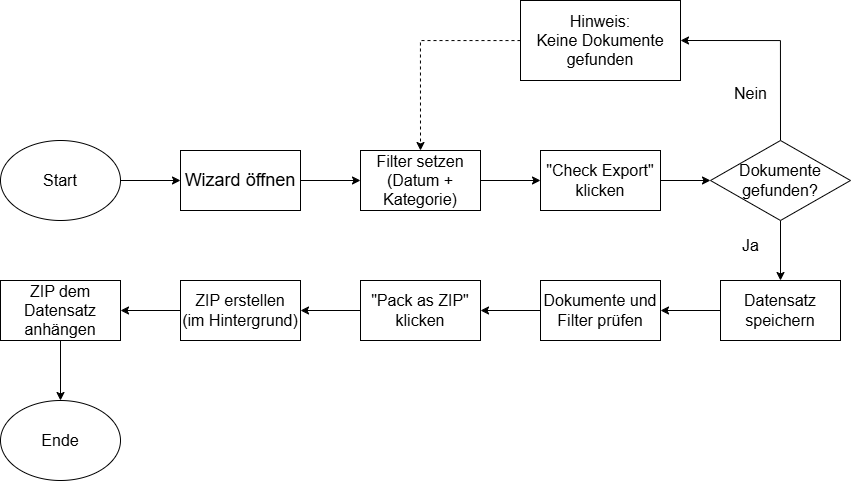

The diagram above was exported from draw.io. Its source (the exported page's mxGraphModel, read from the mxfile embedded in the PNG):
<mxGraphModel dx="1089" dy="1471" grid="1" gridSize="10" guides="1" tooltips="1" connect="1" arrows="1" fold="1" page="1" pageScale="1" pageWidth="850" pageHeight="1100" math="0" shadow="0">
  <root>
    <mxCell id="0" />
    <mxCell id="1" parent="0" />
    <mxCell id="88m1iP-xVZFhyWmWjAS4-13" style="edgeStyle=orthogonalEdgeStyle;rounded=0;orthogonalLoop=1;jettySize=auto;html=1;entryX=0;entryY=0.5;entryDx=0;entryDy=0;" edge="1" parent="1" source="88m1iP-xVZFhyWmWjAS4-1" target="88m1iP-xVZFhyWmWjAS4-2">
      <mxGeometry relative="1" as="geometry" />
    </mxCell>
    <mxCell id="88m1iP-xVZFhyWmWjAS4-1" value="&lt;font style=&quot;font-size: 16px;&quot;&gt;Start&lt;/font&gt;" style="ellipse;whiteSpace=wrap;html=1;" vertex="1" parent="1">
      <mxGeometry y="500" width="120" height="80" as="geometry" />
    </mxCell>
    <mxCell id="88m1iP-xVZFhyWmWjAS4-15" style="edgeStyle=orthogonalEdgeStyle;rounded=0;orthogonalLoop=1;jettySize=auto;html=1;entryX=0;entryY=0.5;entryDx=0;entryDy=0;" edge="1" parent="1" source="88m1iP-xVZFhyWmWjAS4-2" target="88m1iP-xVZFhyWmWjAS4-3">
      <mxGeometry relative="1" as="geometry" />
    </mxCell>
    <mxCell id="88m1iP-xVZFhyWmWjAS4-2" value="&lt;font style=&quot;font-size: 18px;&quot;&gt;Wizard öffnen&lt;/font&gt;" style="rounded=0;whiteSpace=wrap;html=1;" vertex="1" parent="1">
      <mxGeometry x="180" y="510" width="120" height="60" as="geometry" />
    </mxCell>
    <mxCell id="88m1iP-xVZFhyWmWjAS4-16" style="edgeStyle=orthogonalEdgeStyle;rounded=0;orthogonalLoop=1;jettySize=auto;html=1;entryX=0;entryY=0.5;entryDx=0;entryDy=0;" edge="1" parent="1" source="88m1iP-xVZFhyWmWjAS4-3" target="88m1iP-xVZFhyWmWjAS4-4">
      <mxGeometry relative="1" as="geometry" />
    </mxCell>
    <mxCell id="88m1iP-xVZFhyWmWjAS4-3" value="&lt;font style=&quot;font-size: 16px;&quot;&gt;Filter setzen&lt;/font&gt;&lt;div&gt;&lt;font style=&quot;font-size: 16px;&quot;&gt;(Datum + Kategorie)&lt;/font&gt;&lt;/div&gt;" style="rounded=0;whiteSpace=wrap;html=1;" vertex="1" parent="1">
      <mxGeometry x="360" y="510" width="120" height="60" as="geometry" />
    </mxCell>
    <mxCell id="88m1iP-xVZFhyWmWjAS4-17" style="edgeStyle=orthogonalEdgeStyle;rounded=0;orthogonalLoop=1;jettySize=auto;html=1;entryX=0;entryY=0.5;entryDx=0;entryDy=0;" edge="1" parent="1" source="88m1iP-xVZFhyWmWjAS4-4" target="88m1iP-xVZFhyWmWjAS4-6">
      <mxGeometry relative="1" as="geometry" />
    </mxCell>
    <mxCell id="88m1iP-xVZFhyWmWjAS4-4" value="&lt;font style=&quot;font-size: 16px;&quot;&gt;&quot;Check Export&quot;&lt;/font&gt;&lt;div&gt;&lt;font style=&quot;font-size: 16px;&quot;&gt;klicken&lt;/font&gt;&lt;/div&gt;" style="rounded=0;whiteSpace=wrap;html=1;" vertex="1" parent="1">
      <mxGeometry x="540" y="510" width="120" height="60" as="geometry" />
    </mxCell>
    <mxCell id="88m1iP-xVZFhyWmWjAS4-27" style="edgeStyle=orthogonalEdgeStyle;rounded=0;orthogonalLoop=1;jettySize=auto;html=1;entryX=1;entryY=0.5;entryDx=0;entryDy=0;" edge="1" parent="1" source="88m1iP-xVZFhyWmWjAS4-5" target="88m1iP-xVZFhyWmWjAS4-21">
      <mxGeometry relative="1" as="geometry" />
    </mxCell>
    <mxCell id="88m1iP-xVZFhyWmWjAS4-5" value="&lt;font style=&quot;font-size: 16px;&quot;&gt;Datensatz speichern&lt;/font&gt;" style="rounded=0;whiteSpace=wrap;html=1;" vertex="1" parent="1">
      <mxGeometry x="720" y="640" width="120" height="60" as="geometry" />
    </mxCell>
    <mxCell id="88m1iP-xVZFhyWmWjAS4-9" style="edgeStyle=orthogonalEdgeStyle;rounded=0;orthogonalLoop=1;jettySize=auto;html=1;exitX=0.5;exitY=0;exitDx=0;exitDy=0;entryX=1;entryY=0.5;entryDx=0;entryDy=0;" edge="1" parent="1" source="88m1iP-xVZFhyWmWjAS4-6" target="88m1iP-xVZFhyWmWjAS4-8">
      <mxGeometry relative="1" as="geometry">
        <mxPoint x="780" y="490" as="sourcePoint" />
        <mxPoint x="740" y="410" as="targetPoint" />
        <Array as="points">
          <mxPoint x="780" y="400" />
        </Array>
      </mxGeometry>
    </mxCell>
    <mxCell id="88m1iP-xVZFhyWmWjAS4-18" style="edgeStyle=orthogonalEdgeStyle;rounded=0;orthogonalLoop=1;jettySize=auto;html=1;entryX=0.5;entryY=0;entryDx=0;entryDy=0;" edge="1" parent="1" source="88m1iP-xVZFhyWmWjAS4-6" target="88m1iP-xVZFhyWmWjAS4-5">
      <mxGeometry relative="1" as="geometry" />
    </mxCell>
    <mxCell id="88m1iP-xVZFhyWmWjAS4-6" value="&lt;font style=&quot;font-size: 16px;&quot;&gt;Dokumente &lt;font style=&quot;&quot;&gt;gefunden&lt;/font&gt;?&lt;/font&gt;" style="shape=rhombus;perimeter=rhombusPerimeter;whiteSpace=wrap;html=1;align=center;" vertex="1" parent="1">
      <mxGeometry x="710" y="500" width="140" height="80" as="geometry" />
    </mxCell>
    <mxCell id="88m1iP-xVZFhyWmWjAS4-11" style="edgeStyle=orthogonalEdgeStyle;rounded=0;orthogonalLoop=1;jettySize=auto;html=1;entryX=0.5;entryY=0;entryDx=0;entryDy=0;dashed=1;" edge="1" parent="1" source="88m1iP-xVZFhyWmWjAS4-8" target="88m1iP-xVZFhyWmWjAS4-3">
      <mxGeometry relative="1" as="geometry" />
    </mxCell>
    <mxCell id="88m1iP-xVZFhyWmWjAS4-8" value="&lt;span style=&quot;font-size: 16px;&quot;&gt;Hinweis:&lt;/span&gt;&lt;div&gt;&lt;span style=&quot;font-size: 16px;&quot;&gt;Keine Dokumente gefunden&lt;/span&gt;&lt;/div&gt;" style="rounded=0;whiteSpace=wrap;html=1;" vertex="1" parent="1">
      <mxGeometry x="520" y="360" width="160" height="80" as="geometry" />
    </mxCell>
    <mxCell id="88m1iP-xVZFhyWmWjAS4-19" value="&lt;font style=&quot;font-size: 16px;&quot;&gt;Nein&lt;/font&gt;" style="text;html=1;align=center;verticalAlign=middle;resizable=0;points=[];autosize=1;strokeColor=none;fillColor=none;" vertex="1" parent="1">
      <mxGeometry x="720" y="438" width="60" height="30" as="geometry" />
    </mxCell>
    <mxCell id="88m1iP-xVZFhyWmWjAS4-20" value="&lt;font style=&quot;font-size: 16px;&quot;&gt;Ja&lt;/font&gt;" style="text;html=1;align=center;verticalAlign=middle;resizable=0;points=[];autosize=1;strokeColor=none;fillColor=none;" vertex="1" parent="1">
      <mxGeometry x="730" y="590" width="40" height="30" as="geometry" />
    </mxCell>
    <mxCell id="88m1iP-xVZFhyWmWjAS4-28" style="edgeStyle=orthogonalEdgeStyle;rounded=0;orthogonalLoop=1;jettySize=auto;html=1;entryX=1;entryY=0.5;entryDx=0;entryDy=0;" edge="1" parent="1" source="88m1iP-xVZFhyWmWjAS4-21" target="88m1iP-xVZFhyWmWjAS4-22">
      <mxGeometry relative="1" as="geometry" />
    </mxCell>
    <mxCell id="88m1iP-xVZFhyWmWjAS4-21" value="&lt;span style=&quot;font-size: 16px;&quot;&gt;Dokumente und Filter prüfen&lt;/span&gt;" style="rounded=0;whiteSpace=wrap;html=1;" vertex="1" parent="1">
      <mxGeometry x="540" y="640" width="120" height="60" as="geometry" />
    </mxCell>
    <mxCell id="88m1iP-xVZFhyWmWjAS4-29" style="edgeStyle=orthogonalEdgeStyle;rounded=0;orthogonalLoop=1;jettySize=auto;html=1;entryX=1;entryY=0.5;entryDx=0;entryDy=0;" edge="1" parent="1" source="88m1iP-xVZFhyWmWjAS4-22" target="88m1iP-xVZFhyWmWjAS4-23">
      <mxGeometry relative="1" as="geometry" />
    </mxCell>
    <mxCell id="88m1iP-xVZFhyWmWjAS4-22" value="&lt;font style=&quot;font-size: 16px;&quot;&gt;&quot;Pack as ZIP&quot;&lt;/font&gt;&lt;div&gt;&lt;font style=&quot;font-size: 16px;&quot;&gt;klicken&lt;/font&gt;&lt;/div&gt;" style="rounded=0;whiteSpace=wrap;html=1;" vertex="1" parent="1">
      <mxGeometry x="360" y="640" width="120" height="60" as="geometry" />
    </mxCell>
    <mxCell id="88m1iP-xVZFhyWmWjAS4-30" style="edgeStyle=orthogonalEdgeStyle;rounded=0;orthogonalLoop=1;jettySize=auto;html=1;entryX=1;entryY=0.5;entryDx=0;entryDy=0;" edge="1" parent="1" source="88m1iP-xVZFhyWmWjAS4-23" target="88m1iP-xVZFhyWmWjAS4-24">
      <mxGeometry relative="1" as="geometry" />
    </mxCell>
    <mxCell id="88m1iP-xVZFhyWmWjAS4-23" value="&lt;font style=&quot;font-size: 16px;&quot;&gt;ZIP erstellen&lt;/font&gt;&lt;div&gt;&lt;span style=&quot;background-color: transparent; color: light-dark(rgb(0, 0, 0), rgb(255, 255, 255));&quot;&gt;&lt;font style=&quot;font-size: 16px;&quot;&gt;(im Hintergrund)&lt;/font&gt;&lt;/span&gt;&lt;/div&gt;" style="rounded=0;whiteSpace=wrap;html=1;" vertex="1" parent="1">
      <mxGeometry x="180" y="640" width="120" height="60" as="geometry" />
    </mxCell>
    <mxCell id="88m1iP-xVZFhyWmWjAS4-26" style="edgeStyle=orthogonalEdgeStyle;rounded=0;orthogonalLoop=1;jettySize=auto;html=1;entryX=0.5;entryY=0;entryDx=0;entryDy=0;" edge="1" parent="1" source="88m1iP-xVZFhyWmWjAS4-24" target="88m1iP-xVZFhyWmWjAS4-25">
      <mxGeometry relative="1" as="geometry" />
    </mxCell>
    <mxCell id="88m1iP-xVZFhyWmWjAS4-24" value="&lt;font style=&quot;font-size: 16px;&quot;&gt;ZIP dem Datensatz anhängen&lt;/font&gt;" style="rounded=0;whiteSpace=wrap;html=1;" vertex="1" parent="1">
      <mxGeometry y="640" width="120" height="60" as="geometry" />
    </mxCell>
    <mxCell id="88m1iP-xVZFhyWmWjAS4-25" value="&lt;font style=&quot;font-size: 16px;&quot;&gt;Ende&lt;/font&gt;" style="ellipse;whiteSpace=wrap;html=1;" vertex="1" parent="1">
      <mxGeometry y="760" width="120" height="80" as="geometry" />
    </mxCell>
  </root>
</mxGraphModel>